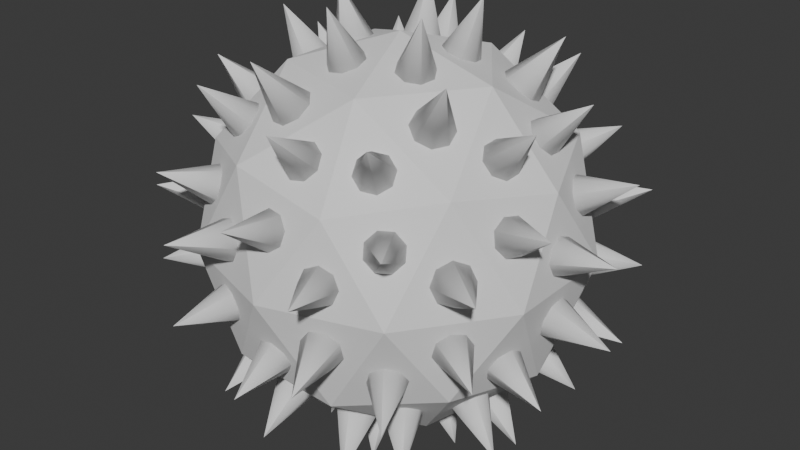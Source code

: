 # Source: flail.blend  (saved by Blender 4.5.90; exported with 4.5.12 LTS)
import bpy
from mathutils import Matrix  # noqa: F401  (used for matrix-valued properties, if any)

bpy.ops.wm.read_factory_settings(use_empty=True)
scene = bpy.context.scene
scene.name = 'Scene'

# ---- collections
col_collection = bpy.data.collections.new('Collection'); scene.collection.children.link(col_collection)

# ---- world
world_world = bpy.data.worlds.new('World'); scene.world = world_world
world_world.use_nodes = True; world_world.node_tree.nodes.clear()
_N = world_world.node_tree.nodes; _L = world_world.node_tree.links
n0 = _N.new('ShaderNodeOutputWorld'); n0.name = 'World Output'; n0.location = (200, 100)
n1 = _N.new('ShaderNodeBackground'); n1.name = 'Background'; n1.location = (-200, 100)
n1.inputs[0].default_value = (0.05088, 0.05088, 0.05088, 1.0)
_L.new(n1.outputs[0], n0.inputs[0])
n0.is_active_output = True
world_world.color = (0.05088, 0.05088, 0.05088)
world_world.sun_shadow_jitter_overblur = 0.0

# ---- meshes
me_icosphere = bpy.data.meshes.new('Icosphere')
me_icosphere.from_pydata([(0.0, 0.0, -1.0), (0.7236, -0.5257, -0.4472), (-0.2764, -0.8506, -0.4472), (-0.8944, 0.0, -0.4472), (-0.2764, 0.8506, -0.4472), (0.7236, 0.5257, -0.4472), (0.2764, -0.8506, 0.4472), (-0.7236, -0.5257, 0.4472), (-0.7236, 0.5257, 0.4472), (0.2764, 0.8506, 0.4472), (0.8944, 0.0, 0.4472), (0.0, 0.0, 1.0), (-0.1625, -0.5, -0.8507), (0.4253, -0.309, -0.8507), (0.2629, -0.809, -0.5257), (0.8506, 0.0, -0.5257), (0.4253, 0.309, -0.8507), (-0.5257, 0.0, -0.8507), (-0.6882, -0.5, -0.5257), (-0.1625, 0.5, -0.8507), (-0.6882, 0.5, -0.5257), (0.2629, 0.809, -0.5257), (0.9511, -0.309, 0.0), (0.9511, 0.309, 0.0), (0.0, -1.0, 0.0), (0.5878, -0.809, 0.0), (-0.9511, -0.309, 0.0), (-0.5878, -0.809, 0.0), (-0.5878, 0.809, 0.0), (-0.9511, 0.309, 0.0), (0.5878, 0.809, 0.0), (0.0, 1.0, 0.0), (0.6882, -0.5, 0.5257), (-0.2629, -0.809, 0.5257), (-0.8506, 0.0, 0.5257), (-0.2629, 0.809, 0.5257), (0.6882, 0.5, 0.5257), (0.1625, -0.5, 0.8507), (0.5257, 0.0, 0.8507), (-0.4253, -0.309, 0.8507), (-0.4253, 0.309, 0.8507), (0.1625, 0.5, 0.8507)], [], [(0, 13, 12), (1, 13, 15), (0, 12, 17), (0, 17, 19), (0, 19, 16), (1, 15, 22), (2, 14, 24), (3, 18, 26), (4, 20, 28), (5, 21, 30), (1, 22, 25), (2, 24, 27), (3, 26, 29), (4, 28, 31), (5, 30, 23), (6, 32, 37), (7, 33, 39), (8, 34, 40), (9, 35, 41), (10, 36, 38), (38, 41, 11), (38, 36, 41), (36, 9, 41), (41, 40, 11), (41, 35, 40), (35, 8, 40), (40, 39, 11), (40, 34, 39), (34, 7, 39), (39, 37, 11), (39, 33, 37), (33, 6, 37), (37, 38, 11), (37, 32, 38), (32, 10, 38), (23, 36, 10), (23, 30, 36), (30, 9, 36), (31, 35, 9), (31, 28, 35), (28, 8, 35), (29, 34, 8), (29, 26, 34), (26, 7, 34), (27, 33, 7), (27, 24, 33), (24, 6, 33), (25, 32, 6), (25, 22, 32), (22, 10, 32), (30, 31, 9), (30, 21, 31), (21, 4, 31), (28, 29, 8), (28, 20, 29), (20, 3, 29), (26, 27, 7), (26, 18, 27), (18, 2, 27), (24, 25, 6), (24, 14, 25), (14, 1, 25), (22, 23, 10), (22, 15, 23), (15, 5, 23), (16, 21, 5), (16, 19, 21), (19, 4, 21), (19, 20, 4), (19, 17, 20), (17, 3, 20), (17, 18, 3), (17, 12, 18), (12, 2, 18), (15, 16, 5), (15, 13, 16), (13, 0, 16), (12, 14, 2), (12, 13, 14), (13, 1, 14)])
_uv = me_icosphere.uv_layers.new(name='UVMap')
_uv.uv.foreach_set('vector', [0.1818, 0.0, 0.2273, 0.07873, 0.1364, 0.07873, 0.2727, 0.1575, 0.3182, 0.07873, 0.3636, 0.1575, 0.9091, 0.0, 0.9545, 0.07873, 0.8636, 0.07873, 0.7273, 0.0, 0.7727, 0.07873, 0.6818, 0.07873, 0.5455, 0.0, 0.5909, 0.07873, 0.5, 0.07873, 0.2727, 0.1575, 0.3636, 0.1575, 0.3182, 0.2362, 0.09091, 0.1575, 0.1818, 0.1575, 0.1364, 0.2362, 0.8182, 0.1575, 0.9091, 0.1575, 0.8636, 0.2362, 0.6364, 0.1575, 0.7273, 0.1575, 0.6818, 0.2362, 0.4545, 0.1575, 0.5455, 0.1575, 0.5, 0.2362, 0.2727, 0.1575, 0.3182, 0.2362, 0.2273, 0.2362, 0.09091, 0.1575, 0.1364, 0.2362, 0.04546, 0.2362, 0.8182, 0.1575, 0.8636, 0.2362, 0.7727, 0.2362, 0.6364, 0.1575, 0.6818, 0.2362, 0.5909, 0.2362, 0.4545, 0.1575, 0.5, 0.2362, 0.4091, 0.2362, 0.1818, 0.3149, 0.2727, 0.3149, 0.2273, 0.3937, 0.0, 0.3149, 0.09091, 0.3149, 0.04546, 0.3937, 0.7273, 0.3149, 0.8182, 0.3149, 0.7727, 0.3937, 0.5455, 0.3149, 0.6364, 0.3149, 0.5909, 0.3937, 0.3636, 0.3149, 0.4545, 0.3149, 0.4091, 0.3937, 0.4091, 0.3937, 0.5, 0.3937, 0.4545, 0.4724, 0.4091, 0.3937, 0.4545, 0.3149, 0.5, 0.3937, 0.4545, 0.3149, 0.5455, 0.3149, 0.5, 0.3937, 0.5909, 0.3937, 0.6818, 0.3937, 0.6364, 0.4724, 0.5909, 0.3937, 0.6364, 0.3149, 0.6818, 0.3937, 0.6364, 0.3149, 0.7273, 0.3149, 0.6818, 0.3937, 0.7727, 0.3937, 0.8636, 0.3937, 0.8182, 0.4724, 0.7727, 0.3937, 0.8182, 0.3149, 0.8636, 0.3937, 0.8182, 0.3149, 0.9091, 0.3149, 0.8636, 0.3937, 0.04546, 0.3937, 0.1364, 0.3937, 0.09091, 0.4724, 0.04546, 0.3937, 0.09091, 0.3149, 0.1364, 0.3937, 0.09091, 0.3149, 0.1818, 0.3149, 0.1364, 0.3937, 0.2273, 0.3937, 0.3182, 0.3937, 0.2727, 0.4724, 0.2273, 0.3937, 0.2727, 0.3149, 0.3182, 0.3937, 0.2727, 0.3149, 0.3636, 0.3149, 0.3182, 0.3937, 0.4091, 0.2362, 0.4545, 0.3149, 0.3636, 0.3149, 0.4091, 0.2362, 0.5, 0.2362, 0.4545, 0.3149, 0.5, 0.2362, 0.5455, 0.3149, 0.4545, 0.3149, 0.5909, 0.2362, 0.6364, 0.3149, 0.5455, 0.3149, 0.5909, 0.2362, 0.6818, 0.2362, 0.6364, 0.3149, 0.6818, 0.2362, 0.7273, 0.3149, 0.6364, 0.3149, 0.7727, 0.2362, 0.8182, 0.3149, 0.7273, 0.3149, 0.7727, 0.2362, 0.8636, 0.2362, 0.8182, 0.3149, 0.8636, 0.2362, 0.9091, 0.3149, 0.8182, 0.3149, 0.04546, 0.2362, 0.09091, 0.3149, 0.0, 0.3149, 0.04546, 0.2362, 0.1364, 0.2362, 0.09091, 0.3149, 0.1364, 0.2362, 0.1818, 0.3149, 0.09091, 0.3149, 0.2273, 0.2362, 0.2727, 0.3149, 0.1818, 0.3149, 0.2273, 0.2362, 0.3182, 0.2362, 0.2727, 0.3149, 0.3182, 0.2362, 0.3636, 0.3149, 0.2727, 0.3149, 0.5, 0.2362, 0.5909, 0.2362, 0.5455, 0.3149, 0.5, 0.2362, 0.5455, 0.1575, 0.5909, 0.2362, 0.5455, 0.1575, 0.6364, 0.1575, 0.5909, 0.2362, 0.6818, 0.2362, 0.7727, 0.2362, 0.7273, 0.3149, 0.6818, 0.2362, 0.7273, 0.1575, 0.7727, 0.2362, 0.7273, 0.1575, 0.8182, 0.1575, 0.7727, 0.2362, 0.8636, 0.2362, 0.9545, 0.2362, 0.9091, 0.3149, 0.8636, 0.2362, 0.9091, 0.1575, 0.9545, 0.2362, 0.9091, 0.1575, 1.0, 0.1575, 0.9545, 0.2362, 0.1364, 0.2362, 0.2273, 0.2362, 0.1818, 0.3149, 0.1364, 0.2362, 0.1818, 0.1575, 0.2273, 0.2362, 0.1818, 0.1575, 0.2727, 0.1575, 0.2273, 0.2362, 0.3182, 0.2362, 0.4091, 0.2362, 0.3636, 0.3149, 0.3182, 0.2362, 0.3636, 0.1575, 0.4091, 0.2362, 0.3636, 0.1575, 0.4545, 0.1575, 0.4091, 0.2362, 0.5, 0.07873, 0.5455, 0.1575, 0.4545, 0.1575, 0.5, 0.07873, 0.5909, 0.07873, 0.5455, 0.1575, 0.5909, 0.07873, 0.6364, 0.1575, 0.5455, 0.1575, 0.6818, 0.07873, 0.7273, 0.1575, 0.6364, 0.1575, 0.6818, 0.07873, 0.7727, 0.07873, 0.7273, 0.1575, 0.7727, 0.07873, 0.8182, 0.1575, 0.7273, 0.1575, 0.8636, 0.07873, 0.9091, 0.1575, 0.8182, 0.1575, 0.8636, 0.07873, 0.9545, 0.07873, 0.9091, 0.1575, 0.9545, 0.07873, 1.0, 0.1575, 0.9091, 0.1575, 0.3636, 0.1575, 0.4091, 0.07873, 0.4545, 0.1575, 0.3636, 0.1575, 0.3182, 0.07873, 0.4091, 0.07873, 0.3182, 0.07873, 0.3636, 0.0, 0.4091, 0.07873, 0.1364, 0.07873, 0.1818, 0.1575, 0.09091, 0.1575, 0.1364, 0.07873, 0.2273, 0.07873, 0.1818, 0.1575, 0.2273, 0.07873, 0.2727, 0.1575, 0.1818, 0.1575])
me_icosphere.update()
me_cone = bpy.data.meshes.new('Cone')
me_cone.from_pydata([(0.0, 0.2114, -0.01842), (0.1495, 0.1495, -0.01842), (0.2114, 0.0, -0.01842), (0.1495, -0.1495, -0.01842), (0.0, -0.2114, -0.01842), (-0.1495, -0.1495, -0.01842), (-0.2114, 0.0, -0.01842), (-0.1495, 0.1495, -0.01842), (0.0, 0.0, 0.5955)], [], [(0, 8, 1), (1, 8, 2), (2, 8, 3), (3, 8, 4), (4, 8, 5), (5, 8, 6), (0, 1, 2, 3, 4, 5, 6, 7), (6, 8, 7), (7, 8, 0)])
me_cone.polygons.foreach_set('use_smooth', [True] * 9)
_k = set([(0, 8), (2, 8), (4, 8), (6, 8)])
me_cone.attributes.new('sharp_edge', 'BOOLEAN', 'EDGE').data.foreach_set('value', [ (min(e.vertices), max(e.vertices)) in _k for e in me_cone.edges])
_uv = me_cone.uv_layers.new(name='UVMap')
_uv.uv.foreach_set('vector', [0.25, 0.49, 0.25, 0.25, 0.4197, 0.4197, 0.4197, 0.4197, 0.25, 0.25, 0.49, 0.25, 0.49, 0.25, 0.25, 0.25, 0.4197, 0.08029, 0.4197, 0.08029, 0.25, 0.25, 0.25, 0.01, 0.25, 0.01, 0.25, 0.25, 0.08029, 0.08029, 0.08029, 0.08029, 0.25, 0.25, 0.01, 0.25, 0.75, 0.49, 0.9197, 0.4197, 0.99, 0.25, 0.9197, 0.08029, 0.75, 0.01, 0.5803, 0.08029, 0.51, 0.25, 0.5803, 0.4197, 0.01, 0.25, 0.25, 0.25, 0.08029, 0.4197, 0.08029, 0.4197, 0.25, 0.25, 0.25, 0.49])
me_cone.update()

# ---- objects
ob_icosphere = bpy.data.objects.new('Icosphere', me_icosphere)
ob_cone = bpy.data.objects.new('Cone', me_cone)

# ---- transforms, parenting, visibility, modifiers, constraints
ob_icosphere.location = (0.0, 0.0, 0.0)
ob_icosphere.instance_type = 'FACES'
ob_icosphere.use_instance_faces_scale = True
ob_cone.parent = ob_icosphere
ob_cone.location = (0.0, 0.0, 0.0)
ob_cone.scale = (1.272, 1.272, 1.272)

# ---- collection membership
col_collection.objects.link(ob_icosphere)
col_collection.objects.link(ob_cone)

# ---- scene / render settings (as saved in the file)
scene.frame_start = 1; scene.frame_end = 250; scene.frame_set(-1)
scene.render.engine = 'BLENDER_EEVEE_NEXT'
bpy.context.view_layer.update()

# ---- added for rendering (the .blend has no active camera and no usable light): camera, sun
cam_auto = bpy.data.cameras.new('AutoCamera')
cam_auto.lens = 50.0
cam_auto.sensor_width = 36.0
cam_auto.clip_end = 1000.0
ob_auto_camera = bpy.data.objects.new('AutoCamera', cam_auto)
scene.collection.objects.link(ob_auto_camera)
ob_auto_camera.location = (3.15365, -3.78438, 2.52292)
ob_auto_camera.rotation_euler = (1.09748, -7.21219e-08, 0.694738)
scene.camera = ob_auto_camera
light_auto_sun = bpy.data.lights.new('AutoSun', 'SUN')
light_auto_sun.energy = 3.0
light_auto_sun.angle = 0.0523599
ob_auto_sun = bpy.data.objects.new('AutoSun', light_auto_sun)
scene.collection.objects.link(ob_auto_sun)
ob_auto_sun.rotation_euler = (0.872665, 0.174533, 0.523599)
bpy.context.view_layer.update()
